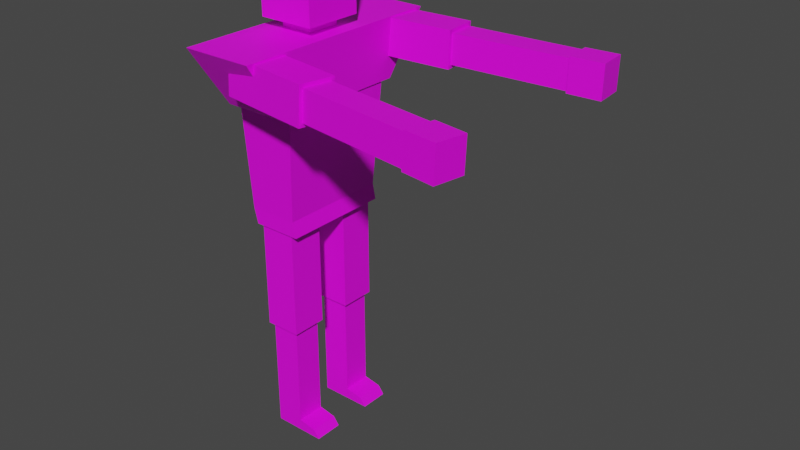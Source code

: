 # Source: Zombie.blender.blend  (saved by Blender 2.93.20; exported with 4.5.12 LTS)
import bpy
from mathutils import Matrix  # noqa: F401  (used for matrix-valued properties, if any)

bpy.ops.wm.read_factory_settings(use_empty=True)
scene = bpy.context.scene
scene.name = 'Scene'

# ---- collections
col_export = bpy.data.collections.new('Export'); scene.collection.children.link(col_export)

# ---- images (referenced by path relative to the original .blend; pixels are not part of the script)
import os
ASSET_DIR = os.environ.get("B2B_ASSET_DIR", "")  # directory of the original .blend (textures are referenced by path, not embedded)
HERE = os.path.dirname(os.path.abspath(__file__))  # packed textures are extracted next to this script under _unpacked/

def load_image(name, relpath, width, height, colorspace="sRGB"):
    """Load a texture the original file referenced (path relative to the .blend, or extracted next to this script)."""
    p = next((c for c in (os.path.join(HERE, relpath), os.path.join(ASSET_DIR, relpath)) if relpath and os.path.exists(c)), "")
    if p:
        img = bpy.data.images.load(p, check_existing=True)
        img.name = name
    else:  # same state as the original file: an image datablock whose file is absent (Cycles renders it pink)
        img = bpy.data.images.new(name, width, height)
        img.source = "FILE"
        img.filepath = "//" + (relpath or name)
    img.colorspace_settings.name = colorspace
    return img
img_zombietexture_png = load_image('ZombieTexture.png', 'ZombieTexture.png', 1024, 1024, 'sRGB')

# ---- materials (node trees are filled in below, after node groups)
mat_material_001 = bpy.data.materials.new('Material.001')
mat_material_001.use_transparent_shadow = False

# ---- material node trees
mat_material_001.use_nodes = True; mat_material_001.node_tree.nodes.clear()
_N = mat_material_001.node_tree.nodes; _L = mat_material_001.node_tree.links
n0 = _N.new('ShaderNodeBsdfPrincipled'); n0.name = 'Principled BSDF'; n0.location = (10, 300)
n0.distribution = 'GGX'
n0.subsurface_method = 'BURLEY'
n0.inputs[3].default_value = 1.45
n0.inputs[27].default_value = (0.0, 0.0, 0.0, 1.0)
n0.inputs[28].default_value = 1.0
n1 = _N.new('ShaderNodeOutputMaterial'); n1.name = 'Material Output'; n1.location = (300, 300)
n2 = _N.new('ShaderNodeTexImage'); n2.name = 'Image Texture'; n2.location = (-280, 275)
n2.image = img_zombietexture_png
_L.new(n0.outputs[0], n1.inputs[0])
_L.new(n2.outputs[0], n0.inputs[0])
n1.is_active_output = True

# ---- world
world_world = bpy.data.worlds.new('World'); scene.world = world_world
world_world.use_nodes = True; world_world.node_tree.nodes.clear()
_N = world_world.node_tree.nodes; _L = world_world.node_tree.links
n0 = _N.new('ShaderNodeOutputWorld'); n0.name = 'World Output'; n0.location = (300, 300)
n1 = _N.new('ShaderNodeBackground'); n1.name = 'Background'; n1.location = (10, 300)
n1.inputs[0].default_value = (0.05088, 0.05088, 0.05088, 1.0)
_L.new(n1.outputs[0], n0.inputs[0])
n0.is_active_output = True
world_world.color = (0.05088, 0.05088, 0.05088)
world_world.use_sun_shadow = False
world_world.sun_shadow_jitter_overblur = 0.0

# ---- meshes
me_cube_001 = bpy.data.meshes.new('Cube.001')
me_cube_001.from_pydata([(-0.1075, -0.2339, 1.137), (-0.1197, -0.3651, 1.337), (-0.1075, 0.2339, 1.137), (-0.1197, 0.3651, 1.337), (0.1051, -0.2339, 1.137), (0.1197, -0.3651, 1.337), (0.1051, 0.2339, 1.137), (0.1197, 0.3651, 1.337), (-0.1, 0.2, 1.137), (-0.0762, 0.1818, 0.7374), (-0.1, -0.2, 1.137), (-0.0762, -0.1818, 0.7374), (0.08588, -0.1818, 0.7374), (0.1, -0.2, 1.137), (0.08588, 0.1818, 0.7374), (0.1, 0.2, 1.137), (0.07515, -0.1823, 0.7893), (0.07515, 0.1823, 0.7893), (-0.08912, -0.1823, 0.7893), (-0.08912, 0.1823, 0.7893), (0.697, 0.299, 1.317), (0.6954, 0.2964, 1.209), (0.8035, 0.3114, 1.315), (0.802, 0.3089, 1.207), (0.7899, 0.4117, 1.205), (0.7915, 0.4143, 1.313), (0.6834, 0.3993, 1.207), (0.6849, 0.4019, 1.314), (0.3213, -0.2484, 1.204), (0.324, -0.2438, 1.324), (0.01725, -0.2115, 1.21), (0.0199, -0.2069, 1.33), (0.307, -0.3674, 1.209), (0.3096, -0.3628, 1.329), (0.002895, -0.3305, 1.215), (0.005545, -0.3259, 1.334), (0.3206, 0.2588, 1.317), (0.3192, 0.2565, 1.221), (0.702, 0.3033, 1.31), (0.7006, 0.301, 1.214), (0.6894, 0.3963, 1.212), (0.6908, 0.3986, 1.308), (0.3081, 0.3518, 1.219), (0.3095, 0.3541, 1.315), (0.3203, -0.2559, 1.313), (0.3182, -0.2596, 1.217), (0.7014, -0.3021, 1.306), (0.6993, -0.3058, 1.21), (0.6878, -0.401, 1.214), (0.69, -0.3974, 1.31), (0.3067, -0.3548, 1.221), (0.3088, -0.3511, 1.317), (0.06, 0.175, 0.3824), (0.06, 0.055, 0.3824), (0.06, 0.175, 0.7585), (0.06, 0.055, 0.7585), (-0.06, 0.055, 0.7585), (-0.06, 0.175, 0.7585), (-0.06, 0.055, 0.3824), (-0.06, 0.175, 0.3824), (0.048, 0.163, 0.0004324), (0.048, 0.067, 0.0004324), (0.048, 0.163, 0.3844), (0.048, 0.067, 0.3844), (-0.048, 0.067, 0.3844), (-0.048, 0.163, 0.3844), (-0.048, 0.067, 0.0004324), (-0.048, 0.163, 0.0004324), (0.048, 0.163, 0.03883), (0.048, 0.067, 0.03883), (-0.048, 0.067, 0.03883), (-0.048, 0.163, 0.03883), (0.108, 0.067, 0.02718), (0.1282, 0.067, 0.0004324), (0.1282, 0.163, 0.0004324), (0.108, 0.163, 0.02718), (0.06, -0.055, 0.382), (0.06, -0.175, 0.382), (0.06, -0.055, 0.7585), (0.06, -0.175, 0.7585), (-0.06, -0.175, 0.7585), (-0.06, -0.055, 0.7585), (-0.06, -0.175, 0.382), (-0.06, -0.055, 0.382), (0.048, -0.067, 4.56e-06), (0.048, -0.163, 4.56e-06), (0.048, -0.067, 0.384), (0.048, -0.163, 0.384), (-0.048, -0.163, 0.384), (-0.048, -0.067, 0.384), (-0.048, -0.163, 4.56e-06), (-0.048, -0.067, 4.56e-06), (0.048, -0.067, 0.0384), (0.048, -0.163, 0.0384), (-0.048, -0.163, 0.0384), (-0.048, -0.067, 0.0384), (0.108, -0.163, 0.02675), (0.1282, -0.163, 4.56e-06), (0.1282, -0.067, 4.56e-06), (0.108, -0.067, 0.02675), (0.01996, 0.2119, 1.335), (0.01819, 0.209, 1.215), (0.3242, 0.2474, 1.329), (0.3224, 0.2445, 1.209), (0.006007, 0.331, 1.332), (0.004242, 0.3282, 1.212), (0.3102, 0.3665, 1.327), (0.3085, 0.3637, 1.207), (0.6965, -0.2975, 1.312), (0.6941, -0.3016, 1.205), (0.803, -0.3104, 1.31), (0.8006, -0.3145, 1.203), (0.7882, -0.4173, 1.207), (0.7906, -0.4132, 1.315), (0.6817, -0.4044, 1.209), (0.6841, -0.4002, 1.316), (0.0945, 0.09785, 1.596), (0.0945, 0.09785, 1.369), (0.0945, -0.09785, 1.596), (0.0945, -0.09785, 1.369), (-0.0945, -0.09785, 1.369), (-0.0945, -0.09785, 1.596), (-0.0945, 0.09785, 1.369), (-0.0945, 0.09785, 1.596), (-0.05412, -0.05604, 1.354), (0.05412, -0.05604, 1.354), (0.05412, 0.05604, 1.354), (-0.05412, 0.05604, 1.354), (-0.05412, -0.05604, 1.332), (0.05412, -0.05604, 1.332), (0.05412, 0.05604, 1.332), (-0.05412, 0.05604, 1.332)], [], [(0, 1, 3, 2), (2, 3, 7, 6), (6, 7, 5, 4), (4, 5, 1, 0), (2, 6, 4, 0), (7, 3, 1, 5), (18, 10, 8, 19), (19, 8, 15, 17), (17, 15, 13, 16), (16, 13, 10, 18), (9, 14, 12, 11), (15, 8, 10, 13), (11, 18, 19, 9), (9, 19, 17, 14), (14, 17, 16, 12), (12, 16, 18, 11), (23, 22, 20, 21), (21, 20, 27, 26), (26, 27, 25, 24), (24, 25, 22, 23), (21, 26, 24, 23), (27, 20, 22, 25), (31, 35, 33, 29), (34, 30, 28, 32), (28, 29, 33, 32), (30, 31, 29, 28), (34, 35, 31, 30), (32, 33, 35, 34), (39, 38, 36, 37), (37, 36, 43, 42), (42, 43, 41, 40), (40, 41, 38, 39), (37, 42, 40, 39), (43, 36, 38, 41), (44, 51, 49, 46), (50, 45, 47, 48), (47, 46, 49, 48), (45, 44, 46, 47), (50, 51, 44, 45), (48, 49, 51, 50), (52, 59, 57, 54), (58, 53, 55, 56), (55, 54, 57, 56), (53, 52, 54, 55), (58, 59, 52, 53), (56, 57, 59, 58), (68, 71, 65, 62), (70, 69, 63, 64), (63, 62, 65, 64), (69, 68, 62, 63), (66, 67, 60, 61), (70, 71, 67, 66), (64, 65, 71, 70), (68, 69, 72, 75), (66, 61, 69, 70), (60, 67, 71, 68), (73, 74, 75, 72), (69, 61, 73, 72), (61, 60, 74, 73), (60, 68, 75, 74), (76, 83, 81, 78), (82, 77, 79, 80), (79, 78, 81, 80), (77, 76, 78, 79), (82, 83, 76, 77), (80, 81, 83, 82), (92, 95, 89, 86), (94, 93, 87, 88), (87, 86, 89, 88), (93, 92, 86, 87), (90, 91, 84, 85), (94, 95, 91, 90), (88, 89, 95, 94), (92, 93, 96, 99), (90, 85, 93, 94), (84, 91, 95, 92), (97, 98, 99, 96), (93, 85, 97, 96), (85, 84, 98, 97), (84, 92, 99, 98), (103, 102, 100, 101), (101, 100, 104, 105), (105, 104, 106, 107), (107, 106, 102, 103), (101, 105, 107, 103), (104, 100, 102, 106), (108, 115, 113, 110), (114, 109, 111, 112), (111, 110, 113, 112), (109, 108, 110, 111), (114, 115, 108, 109), (112, 113, 115, 114), (116, 123, 121, 118), (117, 119, 125, 126), (119, 118, 121, 120), (117, 116, 118, 119), (122, 123, 116, 117), (120, 121, 123, 122), (124, 127, 131, 128), (122, 117, 126, 127), (119, 120, 124, 125), (120, 122, 127, 124), (131, 130, 129, 128), (126, 125, 129, 130), (127, 126, 130, 131), (125, 124, 128, 129)])
_uv = me_cube_001.uv_layers.new(name='UVMap')
_uv.uv.foreach_set('vector', [0.5234, 0.6817, 0.5841, 0.6419, 0.5841, 0.8634, 0.5234, 0.8236, 0.5916, 0.6523, 0.5307, 0.656, 0.5307, 0.5834, 0.5916, 0.5879, 0.5236, 0.6669, 0.5841, 0.6271, 0.5841, 0.8485, 0.5236, 0.8087, 0.5274, 0.8342, 0.588, 0.8298, 0.588, 0.9024, 0.5274, 0.8987, 0.582, 0.9491, 0.5175, 0.9491, 0.5175, 0.8073, 0.582, 0.8073, 0.6555, 0.8698, 0.5829, 0.8698, 0.5829, 0.6484, 0.6555, 0.6484, 0.4853, 0.533, 0.4888, 0.6012, 0.4104, 0.6012, 0.4139, 0.533, 0.4141, 0.8769, 0.4103, 0.7551, 0.4803, 0.7551, 0.4716, 0.8769, 0.4206, 0.6047, 0.4887, 0.6012, 0.4887, 0.6795, 0.4206, 0.6761, 0.4447, 0.6897, 0.4496, 0.7579, 0.4104, 0.7579, 0.4126, 0.6897, 0.6642, 0.6578, 0.6075, 0.6578, 0.6075, 0.5306, 0.6642, 0.5306, 0.5694, 0.6595, 0.4994, 0.6595, 0.4994, 0.5196, 0.5694, 0.5196, 0.4852, 0.5228, 0.4853, 0.533, 0.4139, 0.533, 0.414, 0.5228, 0.4186, 0.895, 0.4141, 0.8769, 0.4716, 0.8769, 0.4753, 0.895, 0.4104, 0.6048, 0.4206, 0.6047, 0.4206, 0.6761, 0.4104, 0.676, 0.4468, 0.6795, 0.4447, 0.6897, 0.4126, 0.6897, 0.4151, 0.6795, 0.6732, 0.1803, 0.6732, 0.2138, 0.642, 0.2138, 0.642, 0.1803, 0.6535, 0.191, 0.6535, 0.2244, 0.6233, 0.2238, 0.6233, 0.1904, 0.4787, 0.2135, 0.4787, 0.18, 0.51, 0.1799, 0.51, 0.2134, 0.4634, 0.2229, 0.4634, 0.1895, 0.4937, 0.1888, 0.4937, 0.2222, 0.4951, 0.223, 0.463, 0.223, 0.463, 0.1898, 0.4951, 0.1898, 0.5273, 0.2229, 0.4951, 0.223, 0.4951, 0.1898, 0.5273, 0.1898, 0.4346, 0.7191, 0.386, 0.7192, 0.386, 0.5954, 0.4346, 0.5952, 0.5825, 0.7404, 0.6312, 0.7405, 0.6312, 0.8645, 0.5825, 0.8644, 0.6312, 0.7145, 0.6312, 0.6659, 0.677, 0.6648, 0.677, 0.7133, 0.4582, 0.575, 0.5069, 0.5752, 0.5069, 0.692, 0.4582, 0.6919, 0.5163, 0.9336, 0.5163, 0.8849, 0.5621, 0.8858, 0.5621, 0.9345, 0.6162, 0.8137, 0.6648, 0.8137, 0.6648, 0.9305, 0.6162, 0.9305, 0.4805, 0.7153, 0.4649, 0.7153, 0.4649, 0.6564, 0.4805, 0.6564, 0.3341, 0.5761, 0.3341, 0.5917, 0.3194, 0.5914, 0.3194, 0.5758, 0.3162, 0.737, 0.3005, 0.7369, 0.3005, 0.6781, 0.3162, 0.6781, 0.3194, 0.5758, 0.3194, 0.5601, 0.3341, 0.5598, 0.3341, 0.5754, 0.3005, 0.7406, 0.2849, 0.7406, 0.2849, 0.6781, 0.3005, 0.6781, 0.3064, 0.661, 0.2908, 0.6611, 0.2908, 0.5986, 0.3064, 0.5986, 0.3064, 0.661, 0.2908, 0.6611, 0.2908, 0.5986, 0.3064, 0.5986, 0.3005, 0.7406, 0.2849, 0.7406, 0.2849, 0.6781, 0.3005, 0.6781, 0.3194, 0.5758, 0.3194, 0.5601, 0.3341, 0.5598, 0.3341, 0.5754, 0.3162, 0.737, 0.3005, 0.7369, 0.3005, 0.6781, 0.3162, 0.6781, 0.3341, 0.5761, 0.3341, 0.5917, 0.3194, 0.5914, 0.3194, 0.5758, 0.4805, 0.7153, 0.4649, 0.7153, 0.4649, 0.6564, 0.4805, 0.6564, 0.6497, 0.9536, 0.6406, 0.9536, 0.6406, 0.925, 0.6497, 0.925, 0.3279, 0.6232, 0.337, 0.6232, 0.337, 0.6518, 0.3279, 0.6518, 0.3513, 0.559, 0.3513, 0.5682, 0.3422, 0.5682, 0.3422, 0.559, 0.3218, 0.6559, 0.3127, 0.6559, 0.3127, 0.6273, 0.3218, 0.6273, 0.3986, 0.7141, 0.3986, 0.7232, 0.3895, 0.7232, 0.3895, 0.7141, 0.2883, 0.657, 0.2792, 0.657, 0.2792, 0.6283, 0.2883, 0.6283, 0.3115, 0.61, 0.3455, 0.61, 0.3455, 0.7327, 0.3115, 0.7327, 0.2204, 0.61, 0.2545, 0.61, 0.2545, 0.7327, 0.2204, 0.7327, 0.2545, 0.8517, 0.2545, 0.8176, 0.2886, 0.8176, 0.2886, 0.8517, 0.5245, 0.719, 0.4904, 0.719, 0.4904, 0.5963, 0.5245, 0.5963, 0.9157, 0.768, 0.8817, 0.768, 0.8817, 0.7339, 0.9157, 0.7339, 0.4222, 0.61, 0.3881, 0.61, 0.3881, 0.5963, 0.4222, 0.5963, 0.4222, 0.7326, 0.3881, 0.7326, 0.3881, 0.61, 0.4222, 0.61, 0.698, 0.8095, 0.698, 0.7754, 0.7193, 0.7754, 0.7193, 0.8095, 0.2204, 0.5963, 0.2545, 0.5963, 0.2545, 0.61, 0.2204, 0.61, 0.3115, 0.5963, 0.3455, 0.5963, 0.3455, 0.61, 0.3115, 0.61, 0.7172, 0.8095, 0.7172, 0.8436, 0.7076, 0.8436, 0.7076, 0.8095, 0.2545, 0.61, 0.2545, 0.5963, 0.283, 0.5963, 0.2758, 0.6058, 0.9157, 0.7339, 0.8817, 0.7339, 0.8817, 0.7054, 0.9157, 0.7054, 0.3115, 0.5963, 0.3115, 0.61, 0.2902, 0.6058, 0.283, 0.5963, 0.3679, 0.7427, 0.3588, 0.7427, 0.3588, 0.7141, 0.3679, 0.7141, 0.3496, 0.7141, 0.3588, 0.7141, 0.3588, 0.7427, 0.3496, 0.7427, 0.3605, 0.559, 0.3605, 0.5682, 0.3513, 0.5682, 0.3513, 0.559, 0.3602, 0.6849, 0.3693, 0.6849, 0.3693, 0.7135, 0.3602, 0.7135, 0.382, 0.5621, 0.382, 0.5712, 0.3729, 0.5712, 0.3729, 0.5621, 0.3522, 0.6518, 0.3431, 0.6518, 0.3431, 0.6232, 0.3522, 0.6232, 0.3346, 0.6542, 0.3508, 0.6542, 0.3508, 0.7122, 0.3346, 0.7122, 0.6545, 0.7112, 0.6707, 0.7112, 0.6707, 0.7692, 0.6545, 0.7692, 0.3373, 0.6298, 0.3373, 0.646, 0.3212, 0.646, 0.3212, 0.6298, 0.4465, 0.6478, 0.4626, 0.6478, 0.4626, 0.7058, 0.4465, 0.7058, 0.3503, 0.9197, 0.3664, 0.9197, 0.3664, 0.9358, 0.3503, 0.9358, 0.4142, 0.7058, 0.4304, 0.7058, 0.4304, 0.7122, 0.4142, 0.7122, 0.4142, 0.6478, 0.4304, 0.6478, 0.4304, 0.7058, 0.4142, 0.7058, 0.5208, 0.7387, 0.5208, 0.7226, 0.5309, 0.7226, 0.5309, 0.7387, 0.6545, 0.7047, 0.6707, 0.7047, 0.6707, 0.7112, 0.6545, 0.7112, 0.3346, 0.6478, 0.3508, 0.6478, 0.3508, 0.6542, 0.3346, 0.6542, 0.559, 0.7387, 0.559, 0.7548, 0.5544, 0.7548, 0.5544, 0.7387, 0.6707, 0.7112, 0.6707, 0.7047, 0.6841, 0.7047, 0.6807, 0.7092, 0.3503, 0.9358, 0.3664, 0.9358, 0.3664, 0.9493, 0.3503, 0.9493, 0.3346, 0.6478, 0.3346, 0.6542, 0.3246, 0.6523, 0.3212, 0.6478, 0.543, 0.9332, 0.5582, 0.9332, 0.5582, 0.9696, 0.543, 0.9696, 0.5118, 0.9706, 0.5118, 0.9554, 0.5261, 0.9557, 0.5261, 0.9708, 0.5371, 0.8566, 0.5523, 0.8567, 0.5523, 0.8931, 0.5371, 0.8931, 0.5477, 0.9022, 0.5477, 0.887, 0.562, 0.8867, 0.562, 0.9019, 0.5325, 0.9103, 0.5477, 0.9103, 0.5477, 0.949, 0.5325, 0.949, 0.5297, 0.9016, 0.5145, 0.9016, 0.5145, 0.863, 0.5297, 0.8629, 0.5273, 0.2229, 0.4951, 0.223, 0.4951, 0.1898, 0.5273, 0.1898, 0.4951, 0.223, 0.463, 0.223, 0.463, 0.1898, 0.4951, 0.1898, 0.6335, 0.2063, 0.6335, 0.1729, 0.6637, 0.1722, 0.6637, 0.2056, 0.4775, 0.23, 0.4775, 0.1966, 0.5088, 0.1965, 0.5088, 0.23, 0.6883, 0.1843, 0.6883, 0.2178, 0.6581, 0.2172, 0.6581, 0.1837, 0.6732, 0.1969, 0.6732, 0.2304, 0.642, 0.2304, 0.642, 0.1969, 0.6187, 0.3235, 0.5774, 0.3235, 0.5774, 0.2808, 0.6187, 0.2808, 0.4032, 0.4097, 0.4032, 0.367, 0.4121, 0.3761, 0.4121, 0.4006, 0.4474, 0.2327, 0.4474, 0.2822, 0.4062, 0.2822, 0.4062, 0.2327, 0.6162, 0.276, 0.6162, 0.467, 0.4514, 0.467, 0.4514, 0.276, 0.3976, 0.4512, 0.3976, 0.4018, 0.4388, 0.4018, 0.4388, 0.4512, 0.4367, 0.2902, 0.4367, 0.3396, 0.394, 0.3396, 0.394, 0.2902, 0.4359, 0.3407, 0.4359, 0.3163, 0.4407, 0.3163, 0.4407, 0.3407, 0.4444, 0.4097, 0.4032, 0.4097, 0.4121, 0.4006, 0.4357, 0.4006, 0.4032, 0.367, 0.4444, 0.367, 0.4357, 0.3761, 0.4121, 0.3761, 0.4444, 0.367, 0.4444, 0.4097, 0.4357, 0.4006, 0.4357, 0.3761, 0.4176, 0.3641, 0.394, 0.3641, 0.394, 0.3396, 0.4176, 0.3396, 0.4174, 0.3308, 0.4174, 0.3063, 0.4223, 0.3063, 0.4223, 0.3308, 0.4407, 0.3407, 0.4407, 0.3644, 0.4359, 0.3644, 0.4359, 0.3407, 0.4174, 0.3544, 0.4174, 0.3308, 0.4223, 0.3308, 0.4223, 0.3544])
me_cube_001.materials.append(mat_material_001)
me_cube_001.use_remesh_fix_poles = True
me_cube_001.use_remesh_preserve_attributes = False
me_cube_001.update()

# ---- objects
ob_zombiemesh = bpy.data.objects.new('ZombieMesh', me_cube_001)

# ---- transforms, parenting, visibility, modifiers, constraints
ob_zombiemesh.location = (0.0, 0.0, 0.0)
_vg = ob_zombiemesh.vertex_groups.new(name='Torso')
_vg.add([0, 1, 2, 3, 4, 5, 6, 7, 8, 9, 10, 11, 12, 13, 14, 15, 16, 17, 18, 19], 1.0, 'REPLACE')
_vg = ob_zombiemesh.vertex_groups.new(name='Head')
_vg.add([116, 117, 118, 119, 120, 121, 122, 123, 124, 125, 126, 127, 128, 129, 130, 131], 1.0, 'REPLACE')
_vg = ob_zombiemesh.vertex_groups.new(name='L_ARM')
_vg = ob_zombiemesh.vertex_groups.new(name='L_ARM2')
_vg = ob_zombiemesh.vertex_groups.new(name='R_ARM')
_vg.add([28, 29, 30, 31, 32, 33, 34, 35, 100, 101, 102, 103, 104, 105, 106, 107], 1.0, 'REPLACE')
_vg = ob_zombiemesh.vertex_groups.new(name='R_ARM2')
_vg.add([20, 21, 22, 23, 24, 25, 26, 27, 36, 37, 38, 39, 40, 41, 42, 43, 44, 45, 46, 47, 48, 49, 50, 51, 108, 109, 110, 111, 112, 113, 114, 115], 1.0, 'REPLACE')
_vg = ob_zombiemesh.vertex_groups.new(name='L_LEG')
_vg.add([52, 53, 54, 55, 56, 57, 58, 59], 1.0, 'REPLACE')
_vg = ob_zombiemesh.vertex_groups.new(name='L_LEG2')
_vg.add([60, 61, 62, 63, 64, 65, 66, 67, 68, 69, 70, 71, 72, 73, 74, 75], 1.0, 'REPLACE')
_vg = ob_zombiemesh.vertex_groups.new(name='R_LEG')
_vg.add([76, 77, 78, 79, 80, 81, 82, 83], 1.0, 'REPLACE')
_vg = ob_zombiemesh.vertex_groups.new(name='R_LEG2')
_vg.add([84, 85, 86, 87, 88, 89, 90, 91, 92, 93, 94, 95, 96, 97, 98, 99], 1.0, 'REPLACE')
_m = ob_zombiemesh.modifiers.new('Armature', 'ARMATURE')

# ---- collection membership
col_export.objects.link(ob_zombiemesh)

# ---- scene / render settings (as saved in the file)
scene.frame_start = 1; scene.frame_end = 250; scene.frame_set(1)
scene.render.engine = 'BLENDER_EEVEE_NEXT'
scene.cycles.use_denoising = False
scene.cycles.samples = 128
scene.cycles.sampling_pattern = 'TABULATED_SOBOL'
scene.cycles.use_adaptive_sampling = False
scene.cycles.use_light_tree = False
scene.view_settings.view_transform = 'Filmic'
bpy.context.view_layer.update()

# ---- added for rendering (the .blend has no active camera and no usable light): camera, sun
cam_auto = bpy.data.cameras.new('AutoCamera')
cam_auto.lens = 50.0
cam_auto.sensor_width = 36.0
cam_auto.clip_end = 1000.0
ob_auto_camera = bpy.data.objects.new('AutoCamera', cam_auto)
scene.collection.objects.link(ob_auto_camera)
ob_auto_camera.location = (2.21319, -2.24699, 2.29491)
ob_auto_camera.rotation_euler = (1.09748, -7.21219e-08, 0.694738)
scene.camera = ob_auto_camera
light_auto_sun = bpy.data.lights.new('AutoSun', 'SUN')
light_auto_sun.energy = 3.0
light_auto_sun.angle = 0.0523599
ob_auto_sun = bpy.data.objects.new('AutoSun', light_auto_sun)
scene.collection.objects.link(ob_auto_sun)
ob_auto_sun.rotation_euler = (0.872665, 0.174533, 0.523599)
bpy.context.view_layer.update()
